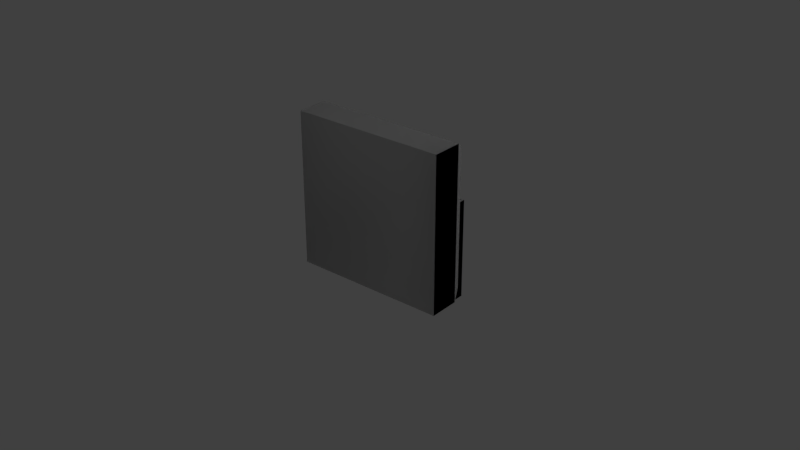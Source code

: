# Source: Rod_Diagonal_3D.blend  (saved by Blender 2.79.0; exported with 4.5.12 LTS)
import bpy
from mathutils import Matrix  # noqa: F401  (used for matrix-valued properties, if any)

bpy.ops.wm.read_factory_settings(use_empty=True)
scene = bpy.context.scene
scene.name = 'Scene'

# ---- collections
col_collection_1 = bpy.data.collections.new('Collection 1'); scene.collection.children.link(col_collection_1)

# ---- materials (node trees are filled in below, after node groups)
mat_rod_diagonal_3d_001 = bpy.data.materials.new('Rod_Diagonal_3D.001')
mat_rod_diagonal_3d_001.alpha_threshold = 0.0
mat_rod_diagonal_3d_001.use_transparent_shadow = False
mat_rod_diagonal_3d_001.roughness = 0.5
mat_rod_diagonal_3d = bpy.data.materials.new('Rod_Diagonal_3D')
mat_rod_diagonal_3d.alpha_threshold = 0.0
mat_rod_diagonal_3d.use_transparent_shadow = False
mat_rod_diagonal_3d.roughness = 0.5

# ---- material node trees

# ---- world
world_world = bpy.data.worlds.new('World'); scene.world = world_world
world_world.color = (0.05088, 0.05088, 0.05088)
world_world.use_sun_shadow = False
world_world.sun_shadow_jitter_overblur = 0.0
world_world.cycles.sampling_method = 'MANUAL'

# ---- lights
light_lamp = bpy.data.lights.new('Lamp', 'POINT')
light_lamp.transmission_factor = 0.0
light_lamp.cutoff_distance = 30.0
light_lamp.energy = 100.0
light_lamp.shadow_buffer_clip_start = 1.001
light_lamp.shadow_soft_size = 0.1
light_lamp.shadow_maximum_resolution = 0.006
light_lamp.use_absolute_resolution = True

# ---- meshes
me_rod_diagonal_3d_001 = bpy.data.meshes.new('Rod_Diagonal_3D.001')
me_rod_diagonal_3d_001.from_pydata([(2.5, 1.5, 2.303), (2.5, 2.5, 2.303), (2.5, 2.5, 2.5), (2.5, 1.5, 2.5), (1.5, 1.5, 2.168), (2.5, 1.5, 2.303), (2.5, 1.5, 2.5), (1.5, 1.5, 2.5), (1.5, 1.5, 2.5), (1.5, 2.5, 2.5), (1.5, 2.5, 2.303), (1.5, 1.5, 2.168), (1.5, 2.5, 2.5), (2.5, 2.5, 2.5), (2.5, 2.5, 2.303), (1.5, 2.5, 2.303), (1.5, 1.5, 2.159), (1.5, 2.413, 2.159), (2.413, 2.413, 2.159), (2.413, 1.5, 2.159), (2.5, 1.5, 2.5), (2.5, 2.5, 2.5), (1.5, 2.5, 2.5), (1.5, 1.5, 2.5), (1.5, 2.5, 2.303), (2.5, 2.5, 2.303), (2.413, 2.413, 2.159), (1.5, 2.5, 2.303), (2.413, 2.413, 2.159), (1.5, 2.413, 2.159), (1.5, 2.5, 2.303), (1.5, 2.413, 2.159), (1.5, 1.5, 2.159), (1.5, 1.5, 2.168), (1.5, 1.5, 2.159), (2.413, 1.5, 2.159), (2.5, 1.5, 2.303), (1.5, 1.5, 2.159), (2.5, 1.5, 2.303), (1.5, 1.5, 2.168), (2.413, 1.5, 2.159), (2.413, 2.413, 2.159), (2.5, 2.5, 2.303), (2.5, 1.5, 2.303), (0.5, -0.5, -0.3034), (-0.5, -0.5, -0.3034), (-0.5, -0.5, -0.5), (0.5, -0.5, -0.5), (0.5, 0.5, -0.159), (0.5, -0.5, -0.3034), (0.5, -0.5, -0.5), (0.5, 0.5, -0.5), (0.5, -0.4069, -0.159), (0.5, 0.5, -0.5), (-0.5, 0.5, -0.5), (-0.5, 0.5, -0.3034), (0.5, 0.5, -0.159), (-0.5, 0.5, -0.159), (-0.5, 0.5, -0.5), (-0.5, -0.5, -0.5), (-0.5, -0.5, -0.3034), (-0.5, 0.5, -0.3034), (0.5, 0.5, -0.159), (-0.5, 0.5, -0.159), (-0.5, -0.4069, -0.159), (0.5, -0.4069, -0.159), (0.5, -0.5, -0.5), (-0.5, -0.5, -0.5), (-0.5, 0.5, -0.5), (0.5, 0.5, -0.5), (-0.5, 0.5, -0.3034), (-0.5, -0.5, -0.3034), (-0.5, -0.4069, -0.159), (-0.5, 0.5, -0.3034), (-0.5, -0.4069, -0.159), (-0.5, 0.5, -0.159), (0.5, -0.4069, -0.159), (-0.5, -0.4069, -0.159), (-0.5, -0.5, -0.3034), (0.5, -0.5, -0.3034), (1.9, 2.016, 2.218), (0.192, 0.3082, -0.3452), (-0.0886, 0.02763, -0.3457), (1.62, 1.736, 2.218), (1.944, 2.018, 2.218), (0.236, 0.3098, -0.3452), (-0.09024, -0.01644, -0.3458), (1.618, 1.692, 2.218), (-0.01653, -0.09034, -0.346), (1.692, 1.618, 2.218), (2.018, 1.944, 2.218), (0.3097, 0.2359, -0.3453), (0.236, 0.3098, -0.3452), (1.944, 2.018, 2.218), (0.3081, 0.1918, -0.3454), (2.016, 1.9, 2.218), (1.736, 1.62, 2.218), (0.02747, -0.08876, -0.346), (1.692, 1.618, 2.218), (-0.01653, -0.09034, -0.346), (0.3097, 0.2359, -0.3453), (2.018, 1.944, 2.218), (0.4497, 0.2117, 0.4117), (0.6772, 0.4391, 0.09002), (0.6601, 0.4715, 0.1288), (0.4425, 0.2539, 0.4365), (0.2539, 0.4425, 0.4365), (0.2189, 0.4075, 0.4365), (0.4075, 0.2189, 0.4365), (0.471, 0.6596, 0.1294), (0.2117, 0.4497, 0.4117), (0.01861, -0.17, -0.1135), (-0.17, 0.0186, -0.1135), (0.6171, 0.6171, 0.006634), (0.4386, 0.6767, 0.09071), (0.471, 0.6596, 0.1294), (0.6123, 0.6123, 0.06298), (0.6123, 0.6123, 0.06298), (0.6601, 0.4715, 0.1288), (0.6772, 0.4391, 0.09002), (0.6171, 0.6171, 0.006634), (0.2539, 0.4425, 0.4365), (0.471, 0.6596, 0.1294), (0.4386, 0.6767, 0.09071), (0.2117, 0.4497, 0.4117), (-0.1841, 0.05393, -0.1581), (0.2559, 0.4939, -0.1678), (-0.1841, 0.05393, -0.1979), (0.6123, 0.6123, 0.06298), (0.471, 0.6596, 0.1294), (0.6601, 0.4715, 0.1288), (0.2559, 0.4939, -0.1678), (0.4386, 0.6767, 0.09071), (0.6171, 0.6171, 0.006634), (0.4938, 0.4938, -0.1678), (0.4938, 0.4938, -0.1678), (0.6171, 0.6171, 0.006634), (0.6772, 0.4391, 0.09002), (0.4949, 0.2568, -0.1678), (0.4949, 0.2568, -0.1678), (0.6772, 0.4391, 0.09002), (0.4497, 0.2117, 0.4117), (0.05393, -0.1841, -0.1581), (0.05393, -0.1841, -0.1979), (-0.17, 0.0186, -0.1135), (-0.1841, 0.05393, -0.1581), (-0.1833, 0.005331, -0.1581), (0.01861, -0.17, -0.1135), (0.005333, -0.1833, -0.1581), (0.2117, 0.4497, 0.4117), (0.2189, 0.4075, 0.4365), (0.005333, -0.1833, -0.1979), (-0.1833, 0.005331, -0.1979), (-0.1841, 0.05393, -0.1979), (0.005333, -0.1833, -0.1581), (0.05393, -0.1841, -0.1581), (0.01861, -0.17, -0.1135), (0.4075, 0.2189, 0.4365), (0.4497, 0.2117, 0.4117), (0.05393, -0.1841, -0.1979), (0.005333, -0.1833, -0.1979), (1.788, 1.55, 1.588), (1.561, 1.323, 1.91), (1.529, 1.34, 1.871), (1.746, 1.558, 1.564), (1.558, 1.746, 1.564), (1.593, 1.781, 1.564), (1.781, 1.593, 1.564), (1.34, 1.529, 1.871), (1.388, 1.388, 1.937), (1.55, 1.788, 1.588), (2.17, 1.981, 2.114), (1.981, 2.17, 2.114), (1.383, 1.383, 1.993), (1.323, 1.561, 1.909), (1.34, 1.529, 1.871), (1.388, 1.388, 1.937), (1.388, 1.388, 1.937), (1.529, 1.34, 1.871), (1.561, 1.323, 1.91), (1.383, 1.383, 1.993), (1.558, 1.746, 1.564), (1.34, 1.529, 1.871), (1.323, 1.561, 1.909), (1.55, 1.788, 1.588), (1.946, 2.184, 2.158), (1.506, 1.744, 2.168), (1.946, 2.184, 2.198), (1.946, 2.184, 2.158), (1.506, 1.744, 2.168), (1.323, 1.561, 1.909), (1.383, 1.383, 1.993), (1.506, 1.506, 2.168), (1.506, 1.506, 2.168), (1.383, 1.383, 1.993), (1.561, 1.323, 1.91), (1.743, 1.505, 2.168), (1.743, 1.505, 2.168), (1.561, 1.323, 1.91), (1.788, 1.55, 1.588), (2.184, 1.946, 2.158), (2.184, 1.946, 2.158), (2.184, 1.946, 2.198), (1.981, 2.17, 2.114), (1.946, 2.184, 2.158), (1.995, 2.183, 2.158), (1.55, 1.788, 1.588), (1.593, 1.781, 1.564), (1.995, 2.183, 2.198), (1.946, 2.184, 2.198), (1.995, 2.183, 2.158), (2.17, 1.981, 2.114), (2.183, 1.995, 2.158), (2.183, 1.995, 2.198), (1.995, 2.183, 2.198), (2.183, 1.995, 2.158), (2.184, 1.946, 2.158), (2.17, 1.981, 2.114), (1.781, 1.593, 1.564), (1.788, 1.55, 1.588), (2.184, 1.946, 2.198), (2.183, 1.995, 2.198)], [], [(0, 1, 2), (0, 2, 3), (4, 5, 6), (4, 6, 7), (8, 9, 10), (8, 10, 11), (12, 13, 14), (12, 14, 15), (16, 17, 18), (16, 18, 19), (20, 21, 22), (20, 22, 23), (24, 25, 26), (27, 28, 29), (30, 31, 32), (30, 32, 33), (34, 35, 36), (37, 38, 39), (40, 41, 42), (40, 42, 43), (44, 45, 46), (44, 46, 47), (48, 49, 50), (48, 50, 51), (48, 52, 49), (53, 54, 55), (53, 55, 56), (55, 57, 56), (58, 59, 60), (58, 60, 61), (62, 63, 64), (62, 64, 65), (66, 67, 68), (66, 68, 69), (70, 71, 72), (73, 74, 75), (76, 77, 78), (76, 78, 79), (80, 81, 82), (80, 82, 83), (81, 80, 84), (81, 84, 85), (86, 83, 82), (86, 87, 83), (88, 87, 86), (88, 89, 87), (90, 91, 85), (90, 92, 93), (94, 95, 96), (94, 96, 97), (97, 96, 98), (97, 98, 99), (100, 95, 94), (100, 101, 95), (102, 103, 104), (102, 104, 105), (104, 106, 105), (105, 106, 107), (105, 107, 108), (105, 108, 102), (104, 109, 106), (110, 107, 106), (111, 108, 107), (111, 107, 112), (113, 114, 115), (113, 115, 116), (117, 118, 119), (117, 119, 120), (121, 122, 123), (121, 123, 124), (123, 125, 124), (123, 126, 125), (126, 127, 125), (128, 129, 130), (131, 132, 133), (131, 133, 134), (135, 136, 137), (135, 137, 138), (139, 140, 141), (139, 141, 142), (142, 143, 139), (144, 145, 146), (146, 147, 144), (146, 148, 147), (144, 149, 145), (144, 150, 149), (146, 151, 148), (146, 152, 151), (145, 152, 146), (145, 153, 152), (154, 155, 156), (155, 157, 156), (155, 158, 157), (154, 159, 155), (154, 160, 159), (161, 162, 163), (161, 163, 164), (163, 165, 164), (164, 165, 166), (164, 166, 167), (164, 167, 161), (163, 168, 165), (169, 168, 163), (170, 166, 165), (171, 167, 166), (171, 166, 172), (173, 174, 175), (173, 175, 176), (177, 178, 179), (177, 179, 180), (181, 182, 183), (181, 183, 184), (183, 185, 184), (183, 186, 185), (186, 187, 188), (189, 190, 191), (189, 191, 192), (193, 194, 195), (193, 195, 196), (197, 198, 199), (197, 199, 200), (201, 202, 197), (203, 204, 205), (203, 206, 204), (203, 207, 206), (204, 208, 205), (204, 209, 208), (210, 211, 203), (210, 212, 211), (210, 213, 212), (210, 214, 213), (215, 216, 217), (216, 218, 217), (216, 219, 218), (215, 220, 216), (215, 221, 220)])
me_rod_diagonal_3d_001.polygons.foreach_set('use_smooth', [True] * 136)
_k = set([(0, 1), (0, 3), (1, 2), (2, 3), (4, 5), (4, 7), (5, 6), (6, 7), (8, 9), (8, 11), (9, 10), (10, 11), (12, 13), (12, 15), (13, 14), (14, 15), (16, 17), (16, 19), (17, 18), (18, 19), (20, 21), (20, 23), (21, 22), (22, 23), (24, 25), (24, 26), (25, 26), (27, 28), (27, 29), (28, 29), (30, 31), (30, 33), (31, 32), (32, 33), (34, 35), (34, 36), (35, 36), (37, 38), (37, 39), (38, 39), (40, 41), (40, 43), (41, 42), (42, 43), (44, 45), (44, 47), (45, 46), (46, 47), (48, 51), (48, 52), (49, 50), (49, 52), (50, 51), (53, 54), (53, 56), (54, 55), (55, 57), (56, 57), (58, 59), (58, 61), (59, 60), (60, 61), (62, 63), (62, 65), (63, 64), (64, 65), (66, 67), (66, 69), (67, 68), (68, 69), (70, 71), (70, 72), (71, 72), (73, 74), (73, 75), (74, 75), (76, 77), (76, 79), (77, 78), (78, 79), (80, 83), (80, 84), (81, 82), (81, 85), (82, 86), (83, 87), (84, 85), (85, 90), (85, 91), (86, 88), (87, 89), (88, 89), (90, 91), (90, 92), (90, 93), (92, 93), (94, 97), (94, 100), (95, 96), (95, 101), (96, 98), (97, 99), (98, 99), (100, 101), (102, 103), (102, 108), (103, 104), (104, 109), (106, 109), (106, 110), (107, 110), (107, 112), (108, 111), (111, 112), (113, 114), (113, 116), (114, 115), (115, 116), (117, 118), (117, 120), (118, 119), (119, 120), (121, 122), (121, 124), (122, 123), (123, 126), (124, 125), (125, 127), (126, 127), (128, 129), (128, 130), (129, 130), (131, 132), (131, 134), (132, 133), (133, 134), (135, 136), (135, 138), (136, 137), (137, 138), (139, 140), (139, 143), (140, 141), (141, 142), (142, 143), (144, 147), (144, 150), (145, 149), (145, 153), (147, 148), (148, 151), (149, 150), (151, 152), (152, 153), (154, 156), (154, 160), (155, 158), (155, 159), (156, 157), (157, 158), (159, 160), (161, 162), (161, 167), (162, 163), (163, 169), (165, 168), (165, 170), (166, 170), (166, 172), (167, 171), (168, 169), (171, 172), (173, 174), (173, 176), (174, 175), (175, 176), (177, 178), (177, 180), (178, 179), (179, 180), (181, 182), (181, 184), (182, 183), (183, 186), (184, 185), (185, 186), (186, 187), (186, 188), (187, 188), (189, 190), (189, 192), (190, 191), (191, 192), (193, 194), (193, 196), (194, 195), (195, 196), (197, 198), (197, 200), (197, 201), (197, 202), (198, 199), (199, 200), (201, 202), (203, 205), (203, 207), (203, 210), (203, 211), (204, 206), (204, 209), (205, 208), (206, 207), (208, 209), (210, 214), (211, 212), (212, 213), (213, 214), (215, 217), (215, 221), (216, 219), (216, 220), (217, 218), (218, 219), (220, 221)])
me_rod_diagonal_3d_001.attributes.new('sharp_edge', 'BOOLEAN', 'EDGE').data.foreach_set('value', [ (min(e.vertices), max(e.vertices)) in _k for e in me_rod_diagonal_3d_001.edges])
_uv = me_rod_diagonal_3d_001.uv_layers.new(name='UVMap')
_uv.uv.foreach_set('vector', [0.1015, 0.007466, 0.1015, 0.4799, 0.007914, 0.4799, 0.1015, 0.007466, 0.007914, 0.4799, 0.007914, 0.007466, 0.1015, 0.007466, 0.1015, 0.4799, 0.007914, 0.4799, 0.1015, 0.007466, 0.007914, 0.4799, 0.007914, 0.007466, 0.007914, 0.4799, 0.007914, 0.007466, 0.1015, 0.007466, 0.007914, 0.4799, 0.1015, 0.007466, 0.1015, 0.4799, 0.007914, 0.4799, 0.007914, 0.007466, 0.1015, 0.007466, 0.007914, 0.4799, 0.1015, 0.007466, 0.1015, 0.4799, 0.3224, 0.2086, 0.3224, 0.2836, 0.2739, 0.2836, 0.3224, 0.2086, 0.2739, 0.2836, 0.2739, 0.2086, 0.4805, 0.007592, 0.4805, 0.4801, 0.008062, 0.4801, 0.4805, 0.007592, 0.008062, 0.4801, 0.008062, 0.007592, 0.3586, 0.2, 0.3586, 0.2921, 0.3453, 0.2703, 0.3586, 0.2, 0.3453, 0.2703, 0.3453, 0.2217, 0.3442, 0.2922, 0.3224, 0.2836, 0.3224, 0.2086, 0.3442, 0.2922, 0.3224, 0.2086, 0.3442, 0.2, 0.2546, 0.2174, 0.2546, 0.266, 0.2412, 0.2878, 0.2546, 0.2174, 0.2412, 0.2878, 0.2412, 0.1957, 0.2739, 0.2086, 0.2739, 0.2836, 0.252, 0.2922, 0.2739, 0.2086, 0.252, 0.2922, 0.252, 0.2, 0.1015, 0.007466, 0.1015, 0.4799, 0.007914, 0.4799, 0.1015, 0.007466, 0.007914, 0.4799, 0.007914, 0.007466, 0.1015, 0.007466, 0.1015, 0.4799, 0.007914, 0.4799, 0.1015, 0.007466, 0.007914, 0.4799, 0.007914, 0.007466, 0.1015, 0.007466, 0.2474, 0.2375, 0.1015, 0.4799, 0.007914, 0.4799, 0.007914, 0.007466, 0.1015, 0.007466, 0.007914, 0.4799, 0.1015, 0.007466, 0.1015, 0.4799, 0.1015, 0.007466, 0.2474, 0.2375, 0.1015, 0.4799, 0.007914, 0.4799, 0.007914, 0.007466, 0.1015, 0.007466, 0.007914, 0.4799, 0.1015, 0.007466, 0.1015, 0.4799, 0.3333, 0.2043, 0.3224, 0.2836, 0.2739, 0.2836, 0.3333, 0.2043, 0.2739, 0.2836, 0.2739, 0.2086, 0.4805, 0.007592, 0.4805, 0.4801, 0.008062, 0.4801, 0.4805, 0.007592, 0.008062, 0.4801, 0.008062, 0.007592, 0.3586, 0.2, 0.3586, 0.2921, 0.3453, 0.2703, 0.3586, 0.2, 0.3453, 0.2703, 0.3453, 0.2217, 0.2739, 0.2086, 0.2739, 0.2836, 0.252, 0.2922, 0.2739, 0.2086, 0.252, 0.2922, 0.252, 0.2, 0.09281, 0.6011, 0.09281, 0.5902, 0.1024, 0.5969, 0.09281, 0.6011, 0.1024, 0.5969, 0.1024, 0.6077, 0.09281, 0.5902, 0.09281, 0.6011, 0.09178, 0.6005, 0.09281, 0.5902, 0.09178, 0.6005, 0.09178, 0.5897, 0.1034, 0.5974, 0.1024, 0.6077, 0.1024, 0.5969, 0.1034, 0.5974, 0.1034, 0.6083, 0.1024, 0.6077, 0.107, 0.5975, 0.1034, 0.6083, 0.1034, 0.5974, 0.107, 0.5975, 0.107, 0.6084, 0.1034, 0.6083, 0.08821, 0.6006, 0.08821, 0.5897, 0.09178, 0.5897, 0.08821, 0.6006, 0.09178, 0.5897, 0.09178, 0.6005, 0.09287, 0.5903, 0.09287, 0.6012, 0.1025, 0.6079, 0.09287, 0.5903, 0.1025, 0.6079, 0.1025, 0.5969, 0.1025, 0.5969, 0.1025, 0.6079, 0.1035, 0.6084, 0.1025, 0.5969, 0.1035, 0.6084, 0.1035, 0.5975, 0.09184, 0.5897, 0.09287, 0.6012, 0.09287, 0.5903, 0.09184, 0.5897, 0.09184, 0.6006, 0.09287, 0.6012, 0.1037, 0.9085, 0.09414, 0.918, 0.09277, 0.9173, 0.1037, 0.9085, 0.09277, 0.9173, 0.102, 0.9081, 0.09277, 0.9173, 0.094, 0.9002, 0.102, 0.9081, 0.102, 0.9081, 0.094, 0.9002, 0.09547, 0.8987, 0.102, 0.9081, 0.09547, 0.8987, 0.1034, 0.9067, 0.102, 0.9081, 0.1034, 0.9067, 0.1037, 0.9085, 0.09277, 0.9173, 0.08484, 0.9093, 0.094, 0.9002, 0.09369, 0.8984, 0.09547, 0.8987, 0.094, 0.9002, 0.1198, 0.8903, 0.1034, 0.9067, 0.09547, 0.8987, 0.1198, 0.8903, 0.09547, 0.8987, 0.1119, 0.8823, 0.1408, 0.8839, 0.1443, 0.8764, 0.146, 0.8778, 0.1408, 0.8839, 0.146, 0.8778, 0.1432, 0.8837, 0.1314, 0.8844, 0.1342, 0.8904, 0.1325, 0.8918, 0.1314, 0.8844, 0.1325, 0.8918, 0.129, 0.8842, 0.1589, 0.8686, 0.146, 0.8778, 0.1443, 0.8764, 0.1589, 0.8686, 0.1443, 0.8764, 0.1579, 0.8668, 0.1443, 0.8764, 0.1338, 0.8501, 0.1579, 0.8668, 0.1443, 0.8764, 0.1334, 0.8687, 0.1338, 0.8501, 0.1334, 0.8687, 0.1322, 0.8501, 0.1338, 0.8501, 0.08683, 0.9153, 0.08484, 0.9093, 0.09277, 0.9173, 0.1334, 0.8687, 0.1443, 0.8764, 0.1408, 0.8839, 0.1334, 0.8687, 0.1408, 0.8839, 0.1334, 0.8787, 0.1216, 0.8894, 0.129, 0.8842, 0.1325, 0.8918, 0.1216, 0.8894, 0.1325, 0.8918, 0.1216, 0.8994, 0.1216, 0.8994, 0.1325, 0.8918, 0.1461, 0.9013, 0.1216, 0.8994, 0.1461, 0.9013, 0.122, 0.918, 0.122, 0.918, 0.1204, 0.918, 0.1216, 0.8994, 0.104, 0.8588, 0.1025, 0.8569, 0.1045, 0.8569, 0.1045, 0.8569, 0.1119, 0.8588, 0.104, 0.8588, 0.1045, 0.8569, 0.1125, 0.8569, 0.1119, 0.8588, 0.104, 0.8588, 0.08579, 0.881, 0.1025, 0.8569, 0.104, 0.8588, 0.08758, 0.882, 0.08579, 0.881, 0.1045, 0.8569, 0.1125, 0.8552, 0.1125, 0.8569, 0.1045, 0.8569, 0.1045, 0.8552, 0.1125, 0.8552, 0.1025, 0.8569, 0.1045, 0.8552, 0.1045, 0.8569, 0.1025, 0.8569, 0.1025, 0.8552, 0.1045, 0.8552, 0.1317, 0.8803, 0.1297, 0.8803, 0.1312, 0.8784, 0.1297, 0.8803, 0.1147, 0.8552, 0.1312, 0.8784, 0.1297, 0.8803, 0.113, 0.8563, 0.1147, 0.8552, 0.1317, 0.8803, 0.1297, 0.882, 0.1297, 0.8803, 0.1317, 0.8803, 0.1317, 0.882, 0.1297, 0.882, 0.1037, 0.9085, 0.09414, 0.918, 0.09277, 0.9173, 0.1037, 0.9085, 0.09277, 0.9173, 0.102, 0.9081, 0.09277, 0.9173, 0.094, 0.9002, 0.102, 0.9081, 0.102, 0.9081, 0.094, 0.9002, 0.09547, 0.8987, 0.102, 0.9081, 0.09547, 0.8987, 0.1034, 0.9067, 0.102, 0.9081, 0.1034, 0.9067, 0.1037, 0.9085, 0.09277, 0.9173, 0.08484, 0.9093, 0.094, 0.9002, 0.08683, 0.9153, 0.08484, 0.9093, 0.09277, 0.9173, 0.09369, 0.8984, 0.09547, 0.8987, 0.094, 0.9002, 0.1198, 0.8903, 0.1034, 0.9067, 0.09547, 0.8987, 0.1198, 0.8903, 0.09547, 0.8987, 0.1119, 0.8823, 0.1408, 0.8839, 0.1443, 0.8764, 0.146, 0.8778, 0.1408, 0.8839, 0.146, 0.8778, 0.1432, 0.8837, 0.1314, 0.8844, 0.1342, 0.8904, 0.1325, 0.8918, 0.1314, 0.8844, 0.1325, 0.8918, 0.129, 0.8842, 0.1589, 0.8686, 0.146, 0.8778, 0.1443, 0.8764, 0.1589, 0.8686, 0.1443, 0.8764, 0.1579, 0.8668, 0.1443, 0.8764, 0.1338, 0.8501, 0.1579, 0.8668, 0.1443, 0.8764, 0.1334, 0.8687, 0.1338, 0.8501, 0.1334, 0.8687, 0.1322, 0.8501, 0.1338, 0.8501, 0.1334, 0.8687, 0.1443, 0.8764, 0.1408, 0.8839, 0.1334, 0.8687, 0.1408, 0.8839, 0.1334, 0.8787, 0.1216, 0.8894, 0.129, 0.8842, 0.1325, 0.8918, 0.1216, 0.8894, 0.1325, 0.8918, 0.1216, 0.8994, 0.1216, 0.8994, 0.1325, 0.8918, 0.1461, 0.9013, 0.1216, 0.8994, 0.1461, 0.9013, 0.122, 0.918, 0.122, 0.918, 0.1204, 0.918, 0.1216, 0.8994, 0.104, 0.8588, 0.1025, 0.8569, 0.1045, 0.8569, 0.104, 0.8588, 0.08579, 0.881, 0.1025, 0.8569, 0.104, 0.8588, 0.08758, 0.882, 0.08579, 0.881, 0.1025, 0.8569, 0.1045, 0.8552, 0.1045, 0.8569, 0.1025, 0.8569, 0.1025, 0.8552, 0.1045, 0.8552, 0.1045, 0.8569, 0.1119, 0.8588, 0.104, 0.8588, 0.1045, 0.8569, 0.1125, 0.8569, 0.1119, 0.8588, 0.1045, 0.8569, 0.1125, 0.8552, 0.1125, 0.8569, 0.1045, 0.8569, 0.1045, 0.8552, 0.1125, 0.8552, 0.1317, 0.8803, 0.1297, 0.8803, 0.1312, 0.8784, 0.1297, 0.8803, 0.1147, 0.8552, 0.1312, 0.8784, 0.1297, 0.8803, 0.113, 0.8563, 0.1147, 0.8552, 0.1317, 0.8803, 0.1297, 0.882, 0.1297, 0.8803, 0.1317, 0.8803, 0.1317, 0.882, 0.1297, 0.882])
me_rod_diagonal_3d_001.materials.append(mat_rod_diagonal_3d_001)
me_rod_diagonal_3d_001.use_remesh_preserve_volume = False
me_rod_diagonal_3d_001.use_remesh_preserve_attributes = False
me_rod_diagonal_3d_001.use_mirror_vertex_groups = False
me_rod_diagonal_3d_001.update()
me_rod_diagonal_3d_001.normals_split_custom_set([tuple(v) for v in zip(*[iter([1.0, 0.0, 0.0, 1.0, 0.0, 0.0, 1.0, 0.0, 0.0, 1.0, 0.0, 0.0, 1.0, 0.0, 0.0, 1.0, 0.0, 0.0, 0.0, -1.0, 0.0, 0.0, -1.0, 0.0, 0.0, -1.0, 0.0, 0.0, -1.0, 0.0, 0.0, -1.0, 0.0, 0.0, -1.0, 0.0, -1.0, 0.0, 0.0, -1.0, 0.0, 0.0, -1.0, 0.0, 0.0, -1.0, 0.0, 0.0, -1.0, 0.0, 0.0, -1.0, 0.0, 0.0, 0.0, 1.0, 0.0, 0.0, 1.0, 0.0, 0.0, 1.0, 0.0, 0.0, 1.0, 0.0, 0.0, 1.0, 0.0, 0.0, 1.0, 0.0, 2.58e-08, 0.0, -1.0, 5.16e-08, 0.0, -1.0, 2.58e-08, 0.0, -1.0, 2.58e-08, 0.0, -1.0, 2.58e-08, 0.0, -1.0, 0.0, 0.0, -1.0, 0.0, 0.0, 1.0, 0.0, 0.0, 1.0, 0.0, 0.0, 1.0, 0.0, 0.0, 1.0, 0.0, 0.0, 1.0, 0.0, 0.0, 1.0, 0.0, 0.8569, -0.5155, 0.0, 0.8569, -0.5155, 0.0, 0.8569, -0.5155, 2.238e-06, 0.8569, -0.5155, 2.238e-06, 0.8569, -0.5155, 2.238e-06, 0.8569, -0.5155, -1.0, 0.0, 0.0, -1.0, 0.0, 0.0, -1.0, 0.0, 0.0, -1.0, 0.0, 0.0, -1.0, 0.0, 0.0, -1.0, 0.0, 0.0, 0.0, -1.0, 0.0, 0.0, -1.0, 0.0, 0.0, -1.0, 0.0, 0.0, -1.0, 0.0, 0.0, -1.0, 0.0, 0.0, -1.0, 0.0, 0.8569, -2.47e-07, -0.5155, 0.8569, -2.324e-06, -0.5155, 0.8569, -1.97e-06, -0.5155, 0.8569, -2.47e-07, -0.5155, 0.8569, -1.97e-06, -0.5155, 0.8569, 0.0, -0.5155, 0.0, -1.0, 0.0, 0.0, -1.0, 0.0, 0.0, -1.0, 0.0, 0.0, -1.0, 0.0, 0.0, -1.0, 0.0, 0.0, -1.0, 0.0, 1.0, 0.0, 0.0, 1.0, 0.0, 0.0, 1.0, 0.0, 0.0, 1.0, 0.0, 0.0, 1.0, 0.0, 0.0, 1.0, 0.0, 0.0, 1.0, 0.0, 0.0, 1.0, 0.0, 0.0, 1.0, 0.0, 0.0, 0.0, 1.0, 0.0, 0.0, 1.0, 0.0, 0.0, 1.0, 0.0, 0.0, 1.0, 0.0, 0.0, 1.0, 0.0, 0.0, 1.0, 0.0, 0.0, 1.0, 0.0, 0.0, 1.0, 0.0, 0.0, 1.0, 0.0, -1.0, 0.0, 0.0, -1.0, 0.0, 0.0, -1.0, 0.0, 0.0, -1.0, 0.0, 0.0, -1.0, 0.0, 0.0, -1.0, 0.0, 0.0, 0.0, 0.0, 1.0, 0.0, 0.0, 1.0, 0.0, 0.0, 1.0, 0.0, 0.0, 1.0, 0.0, 0.0, 1.0, 0.0, 0.0, 1.0, 0.0, 0.0, -1.0, 0.0, 0.0, -1.0, 0.0, 0.0, -1.0, 0.0, 0.0, -1.0, 0.0, 0.0, -1.0, 0.0, 0.0, -1.0, -1.0, 0.0, -4.127e-07, -1.0, 0.0, -4.127e-07, -1.0, 0.0, -4.127e-07, -1.0, 0.0, -4.127e-07, -1.0, 0.0, -4.127e-07, -1.0, 0.0, -4.127e-07, 0.0, -0.8404, 0.5419, 0.0, -0.8404, 0.5419, 0.0, -0.8404, 0.5419, 0.0, -0.8404, 0.5419, 0.0, -0.8404, 0.5419, 0.0, -0.8404, 0.5419, -0.5793, 0.8016, -0.1481, -0.6833, 0.7295, -0.03085, -0.8018, 0.5789, 0.1485, -0.5793, 0.8016, -0.1481, -0.8018, 0.5789, 0.1485, -0.7296, 0.6832, 0.03089, -0.6833, 0.7295, -0.03085, -0.5793, 0.8016, -0.1481, 0.4226, 0.5986, -0.6805, -0.6833, 0.7295, -0.03085, 0.4226, 0.5986, -0.6805, 0.3534, 0.6526, -0.6703, -0.5985, -0.423, 0.6803, -0.7296, 0.6832, 0.03089, -0.8018, 0.5789, 0.1485, -0.5985, -0.423, 0.6803, -0.6527, -0.3533, 0.6702, -0.7296, 0.6832, 0.03089, -0.4226, -0.5987, 0.6804, -0.6527, -0.3533, 0.6702, -0.5985, -0.423, 0.6803, -0.4226, -0.5987, 0.6804, -0.3532, -0.6527, 0.6702, -0.6527, -0.3533, 0.6702, 0.5986, 0.4226, -0.6804, 0.6529, 0.353, -0.6702, 0.3534, 0.6526, -0.6703, 0.5987, 0.4226, -0.6804, 0.3534, 0.6526, -0.6703, 0.4226, 0.5986, -0.6805, 0.7295, -0.6833, -0.0308, 0.8016, -0.5793, -0.1481, 0.6832, -0.7296, 0.03087, 0.7295, -0.6833, -0.0308, 0.6832, -0.7296, 0.03087, 0.579, -0.8017, 0.1484, 0.579, -0.8017, 0.1484, 0.6832, -0.7296, 0.03087, -0.3533, -0.6527, 0.6702, 0.579, -0.8017, 0.1484, -0.3533, -0.6527, 0.6702, -0.4225, -0.5987, 0.6804, 0.6529, 0.3529, -0.6702, 0.8016, -0.5793, -0.1481, 0.7295, -0.6833, -0.0308, 0.6529, 0.3529, -0.6702, 0.5986, 0.4226, -0.6805, 0.8016, -0.5793, -0.1481, 0.6835, -0.723, 0.1003, 0.7279, -0.685, 0.03029, 0.5947, 0.394, 0.7008, 0.6835, -0.723, 0.1003, 0.5947, 0.394, 0.7008, 0.5408, 0.3822, 0.7493, 0.5947, 0.394, 0.7008, 0.3823, 0.5406, 0.7494, 0.5408, 0.3822, 0.7493, 0.5408, 0.3822, 0.7493, 0.3823, 0.5406, 0.7494, -0.5644, -0.3881, 0.7286, 0.5408, 0.3822, 0.7493, -0.5644, -0.3881, 0.7286, -0.3881, -0.5644, 0.7286, 0.5408, 0.3822, 0.7493, -0.3881, -0.5644, 0.7286, 0.6835, -0.723, 0.1003, 0.5947, 0.394, 0.7008, 0.3953, 0.5947, 0.7, 0.3823, 0.5406, 0.7494, -0.7231, 0.6834, 0.1003, -0.5644, -0.3881, 0.7286, 0.3823, 0.5406, 0.7494, -0.4003, -0.6089, 0.6849, -0.3881, -0.5644, 0.7286, -0.5644, -0.3881, 0.7286, -0.4003, -0.6089, 0.6849, -0.5644, -0.3881, 0.7286, -0.6089, -0.4003, 0.6849, 0.3612, 0.926, 0.1098, 0.3611, 0.9261, 0.1096, 0.3611, 0.9261, 0.1096, 0.3612, 0.926, 0.1098, 0.3611, 0.9261, 0.1096, 0.3612, 0.926, 0.1098, 0.9251, 0.3638, 0.1087, 0.9251, 0.3638, 0.1086, 0.9251, 0.3638, 0.1087, 0.9251, 0.3638, 0.1087, 0.9251, 0.3638, 0.1087, 0.9251, 0.3638, 0.1087, 0.3823, 0.5406, 0.7494, 0.3952, 0.5947, 0.7, -0.6851, 0.7279, 0.03026, 0.3823, 0.5406, 0.7494, -0.6851, 0.7279, 0.03026, -0.7231, 0.6834, 0.1003, -0.6851, 0.7279, 0.03026, -0.7693, 0.633, 0.08612, -0.7231, 0.6834, 0.1003, -0.6851, 0.7279, 0.03026, -0.7071, 0.7071, -2.309e-06, -0.7693, 0.633, 0.08612, -0.7071, 0.7071, -2.309e-06, -0.7767, 0.6299, -4.57e-06, -0.7693, 0.633, 0.08612, 0.5, 0.5, 0.7071, 0.5, 0.5, 0.7071, 0.5, 0.5, 0.7071, 0.0004749, 0.8163, -0.5776, 0.0004767, 0.8163, -0.5776, 0.0004756, 0.8163, -0.5776, 0.0004749, 0.8163, -0.5776, 0.0004756, 0.8163, -0.5776, 0.0004733, 0.8163, -0.5776, 0.8152, 0.003829, -0.5791, 0.8152, 0.00383, -0.5791, 0.8152, 0.00383, -0.5791, 0.8152, 0.003829, -0.5791, 0.8152, 0.00383, -0.5791, 0.8152, 0.003829, -0.5791, 0.7071, -0.7071, -1.817e-06, 0.7279, -0.685, 0.03029, 0.6835, -0.723, 0.1003, 0.7071, -0.7071, -1.817e-06, 0.6835, -0.723, 0.1003, 0.6331, -0.7693, 0.08603, 0.6331, -0.7693, 0.08603, 0.63, -0.7766, -4.958e-06, 0.7071, -0.7071, -1.817e-06, -0.6089, -0.4003, 0.6849, -0.7694, 0.633, 0.08613, -0.7443, -0.6341, 0.2097, -0.7443, -0.6341, 0.2097, -0.4003, -0.6089, 0.6848, -0.6089, -0.4003, 0.6849, -0.7443, -0.6341, 0.2097, -0.6341, -0.7443, 0.2097, -0.4003, -0.6089, 0.6848, -0.6089, -0.4003, 0.6849, -0.7231, 0.6834, 0.1003, -0.7694, 0.633, 0.08613, -0.6089, -0.4003, 0.6849, -0.5644, -0.3881, 0.7286, -0.7231, 0.6834, 0.1003, -0.7443, -0.6341, 0.2097, -0.6241, -0.7813, 5.334e-06, -0.6341, -0.7443, 0.2097, -0.7443, -0.6341, 0.2097, -0.7813, -0.6241, 0.0, -0.6241, -0.7813, 5.334e-06, -0.7694, 0.633, 0.08613, -0.7813, -0.6241, 0.0, -0.7443, -0.6341, 0.2097, -0.7694, 0.633, 0.08613, -0.7767, 0.6299, 3.076e-05, -0.7813, -0.6241, 0.0, -0.6341, -0.7443, 0.2097, 0.6331, -0.7693, 0.08604, -0.4003, -0.6089, 0.6848, 0.6331, -0.7693, 0.08604, -0.3881, -0.5644, 0.7286, -0.4003, -0.6089, 0.6848, 0.6331, -0.7693, 0.08604, 0.6835, -0.723, 0.1003, -0.3881, -0.5644, 0.7286, -0.6341, -0.7443, 0.2097, 0.63, -0.7766, 3.092e-05, 0.6331, -0.7693, 0.08604, -0.6341, -0.7443, 0.2097, -0.6241, -0.7813, 2.913e-05, 0.63, -0.7766, 3.092e-05, 0.723, -0.6835, -0.1003, 0.685, -0.7279, -0.03029, -0.3984, -0.5922, -0.7004, 0.723, -0.6835, -0.1003, -0.3984, -0.5922, -0.7004, -0.3822, -0.5408, -0.7493, -0.3984, -0.5922, -0.7004, -0.5406, -0.3823, -0.7494, -0.3822, -0.5408, -0.7493, -0.3822, -0.5408, -0.7493, -0.5406, -0.3823, -0.7494, 0.3881, 0.5644, -0.7286, -0.3822, -0.5408, -0.7493, 0.3881, 0.5644, -0.7286, 0.5644, 0.3881, -0.7286, -0.3822, -0.5408, -0.7493, 0.5644, 0.3881, -0.7286, 0.723, -0.6835, -0.1003, -0.3984, -0.5922, -0.7004, -0.5917, -0.399, -0.7005, -0.5406, -0.3823, -0.7494, -0.5, -0.5, -0.7071, -0.5917, -0.399, -0.7005, -0.3984, -0.5922, -0.7004, -0.6834, 0.7231, -0.1003, 0.3881, 0.5644, -0.7286, -0.5406, -0.3823, -0.7494, 0.6089, 0.4003, -0.6849, 0.5644, 0.3881, -0.7286, 0.3881, 0.5644, -0.7286, 0.6089, 0.4003, -0.6849, 0.3881, 0.5644, -0.7286, 0.4003, 0.6089, -0.6849, -0.926, -0.3612, -0.1098, -0.9261, -0.3611, -0.1096, -0.926, -0.3612, -0.1097, -0.926, -0.3612, -0.1098, -0.926, -0.3612, -0.1097, -0.926, -0.3611, -0.1097, -0.3638, -0.9251, -0.1087, -0.3638, -0.9251, -0.1086, -0.3638, -0.9251, -0.1086, -0.3638, -0.9251, -0.1087, -0.3638, -0.9251, -0.1086, -0.3638, -0.9251, -0.1087, -0.5407, -0.3823, -0.7494, -0.5917, -0.399, -0.7005, -0.7279, 0.6851, -0.03026, -0.5407, -0.3823, -0.7494, -0.7279, 0.6851, -0.03026, -0.6834, 0.7231, -0.1003, -0.7279, 0.6851, -0.03026, -0.627, 0.7735, -0.09258, -0.6834, 0.7231, -0.1003, -0.7279, 0.6851, -0.03026, -0.7071, 0.7071, 5.108e-06, -0.627, 0.7735, -0.09258, -0.7071, 0.7071, 0.0, -0.7071, 0.7071, 0.0, -0.7071, 0.7071, 0.0, -0.8163, -0.0004744, 0.5776, -0.8163, -0.0004752, 0.5776, -0.8163, -0.0004747, 0.5776, -0.8163, -0.0004744, 0.5776, -0.8163, -0.0004747, 0.5776, -0.8163, -0.0004736, 0.5776, -0.00383, -0.8152, 0.5791, -0.003829, -0.8152, 0.5792, -0.003829, -0.8152, 0.5791, -0.00383, -0.8152, 0.5791, -0.003829, -0.8152, 0.5791, -0.00383, -0.8152, 0.5791, 0.7071, -0.7071, 2.528e-06, 0.685, -0.7279, -0.03029, 0.723, -0.6835, -0.1003, 0.7071, -0.7071, 2.528e-06, 0.723, -0.6835, -0.1003, 0.7735, -0.6271, -0.09248, 0.7071, -0.7071, 0.0, 0.7071, -0.7071, 0.0, 0.7071, -0.7071, 0.0, 0.4003, 0.6089, -0.6849, -0.627, 0.7735, -0.09255, 0.01825, 0.9953, -0.0956, 0.4003, 0.6089, -0.6849, -0.6834, 0.7231, -0.1003, -0.627, 0.7735, -0.09255, 0.4003, 0.6089, -0.6849, 0.3881, 0.5644, -0.7286, -0.6834, 0.7231, -0.1003, -0.627, 0.7735, -0.09255, 0.01833, 0.9998, 0.0, 0.01825, 0.9953, -0.0956, -0.627, 0.7735, -0.09255, 0.01833, 0.9998, 0.0, 0.01833, 0.9998, 0.0, 0.6902, 0.6902, -0.2173, 0.6089, 0.4003, -0.6849, 0.4003, 0.6089, -0.6849, 0.6902, 0.6902, -0.2173, 0.6902, 0.6902, -0.2173, 0.6089, 0.4003, -0.6849, 0.6902, 0.6902, -0.2173, 0.7071, 0.7071, 0.0, 0.6902, 0.6902, -0.2173, 0.6902, 0.6902, -0.2173, 0.7071, 0.7071, 0.0, 0.7071, 0.7071, 0.0, 0.9953, 0.0182, -0.0956, 0.7734, -0.6271, -0.09248, 0.6089, 0.4003, -0.6848, 0.7734, -0.6271, -0.09248, 0.5644, 0.3881, -0.7286, 0.6089, 0.4003, -0.6848, 0.7734, -0.6271, -0.09248, 0.723, -0.6835, -0.1003, 0.5644, 0.3881, -0.7286, 0.9953, 0.0182, -0.0956, 0.9998, 0.01829, 0.0, 0.7734, -0.6271, -0.09248, 0.9953, 0.0182, -0.0956, 0.9998, 0.01829, 0.0, 0.9998, 0.01829, 0.0])] * 3)])
me_rod_diagonal_3d = bpy.data.meshes.new('Rod_Diagonal_3D')
me_rod_diagonal_3d.from_pydata([(2.5, 1.5, 2.303), (2.5, 2.5, 2.303), (2.5, 2.5, 2.5), (2.5, 1.5, 2.5), (1.5, 1.5, 2.168), (2.5, 1.5, 2.303), (2.5, 1.5, 2.5), (1.5, 1.5, 2.5), (1.5, 1.5, 2.5), (1.5, 2.5, 2.5), (1.5, 2.5, 2.303), (1.5, 1.5, 2.168), (1.5, 2.5, 2.5), (2.5, 2.5, 2.5), (2.5, 2.5, 2.303), (1.5, 2.5, 2.303), (1.5, 1.5, 2.159), (1.5, 2.413, 2.159), (2.413, 2.413, 2.159), (2.413, 1.5, 2.159), (2.5, 1.5, 2.5), (2.5, 2.5, 2.5), (1.5, 2.5, 2.5), (1.5, 1.5, 2.5), (1.5, 2.5, 2.303), (2.5, 2.5, 2.303), (2.413, 2.413, 2.159), (1.5, 2.5, 2.303), (2.413, 2.413, 2.159), (1.5, 2.413, 2.159), (1.5, 2.5, 2.303), (1.5, 2.413, 2.159), (1.5, 1.5, 2.159), (1.5, 1.5, 2.168), (1.5, 1.5, 2.159), (2.413, 1.5, 2.159), (2.5, 1.5, 2.303), (1.5, 1.5, 2.159), (2.5, 1.5, 2.303), (1.5, 1.5, 2.168), (2.413, 1.5, 2.159), (2.413, 2.413, 2.159), (2.5, 2.5, 2.303), (2.5, 1.5, 2.303), (0.5, -0.5, -0.3034), (-0.5, -0.5, -0.3034), (-0.5, -0.5, -0.5), (0.5, -0.5, -0.5), (0.5, 0.5, -0.159), (0.5, -0.5, -0.3034), (0.5, -0.5, -0.5), (0.5, 0.5, -0.5), (0.5, -0.4069, -0.159), (0.5, 0.5, -0.5), (-0.5, 0.5, -0.5), (-0.5, 0.5, -0.3034), (0.5, 0.5, -0.159), (-0.5, 0.5, -0.159), (-0.5, 0.5, -0.5), (-0.5, -0.5, -0.5), (-0.5, -0.5, -0.3034), (-0.5, 0.5, -0.3034), (0.5, 0.5, -0.159), (-0.5, 0.5, -0.159), (-0.5, -0.4069, -0.159), (0.5, -0.4069, -0.159), (0.5, -0.5, -0.5), (-0.5, -0.5, -0.5), (-0.5, 0.5, -0.5), (0.5, 0.5, -0.5), (-0.5, 0.5, -0.3034), (-0.5, -0.5, -0.3034), (-0.5, -0.4069, -0.159), (-0.5, 0.5, -0.3034), (-0.5, -0.4069, -0.159), (-0.5, 0.5, -0.159), (0.5, -0.4069, -0.159), (-0.5, -0.4069, -0.159), (-0.5, -0.5, -0.3034), (0.5, -0.5, -0.3034), (1.9, 2.016, 2.218), (0.192, 0.3082, -0.3452), (-0.0886, 0.02763, -0.3457), (1.62, 1.736, 2.218), (1.944, 2.018, 2.218), (0.236, 0.3098, -0.3452), (-0.09024, -0.01644, -0.3458), (1.618, 1.692, 2.218), (-0.01653, -0.09034, -0.346), (1.692, 1.618, 2.218), (2.018, 1.944, 2.218), (0.3097, 0.2359, -0.3453), (0.236, 0.3098, -0.3452), (1.944, 2.018, 2.218), (0.3081, 0.1918, -0.3454), (2.016, 1.9, 2.218), (1.736, 1.62, 2.218), (0.02747, -0.08876, -0.346), (1.692, 1.618, 2.218), (-0.01653, -0.09034, -0.346), (0.3097, 0.2359, -0.3453), (2.018, 1.944, 2.218), (0.4497, 0.2117, 0.4117), (0.6772, 0.4391, 0.09002), (0.6601, 0.4715, 0.1288), (0.4425, 0.2539, 0.4365), (0.2539, 0.4425, 0.4365), (0.2189, 0.4075, 0.4365), (0.4075, 0.2189, 0.4365), (0.471, 0.6596, 0.1294), (0.2117, 0.4497, 0.4117), (0.01861, -0.17, -0.1135), (-0.17, 0.0186, -0.1135), (0.6171, 0.6171, 0.006634), (0.4386, 0.6767, 0.09071), (0.471, 0.6596, 0.1294), (0.6123, 0.6123, 0.06298), (0.6123, 0.6123, 0.06298), (0.6601, 0.4715, 0.1288), (0.6772, 0.4391, 0.09002), (0.6171, 0.6171, 0.006634), (0.2539, 0.4425, 0.4365), (0.471, 0.6596, 0.1294), (0.4386, 0.6767, 0.09071), (0.2117, 0.4497, 0.4117), (-0.1841, 0.05393, -0.1581), (0.2559, 0.4939, -0.1678), (-0.1841, 0.05393, -0.1979), (0.6123, 0.6123, 0.06298), (0.471, 0.6596, 0.1294), (0.6601, 0.4715, 0.1288), (0.2559, 0.4939, -0.1678), (0.4386, 0.6767, 0.09071), (0.6171, 0.6171, 0.006634), (0.4938, 0.4938, -0.1678), (0.4938, 0.4938, -0.1678), (0.6171, 0.6171, 0.006634), (0.6772, 0.4391, 0.09002), (0.4949, 0.2568, -0.1678), (0.4949, 0.2568, -0.1678), (0.6772, 0.4391, 0.09002), (0.4497, 0.2117, 0.4117), (0.05393, -0.1841, -0.1581), (0.05393, -0.1841, -0.1979), (-0.17, 0.0186, -0.1135), (-0.1841, 0.05393, -0.1581), (-0.1833, 0.005331, -0.1581), (0.01861, -0.17, -0.1135), (0.005333, -0.1833, -0.1581), (0.2117, 0.4497, 0.4117), (0.2189, 0.4075, 0.4365), (0.005333, -0.1833, -0.1979), (-0.1833, 0.005331, -0.1979), (-0.1841, 0.05393, -0.1979), (0.005333, -0.1833, -0.1581), (0.05393, -0.1841, -0.1581), (0.01861, -0.17, -0.1135), (0.4075, 0.2189, 0.4365), (0.4497, 0.2117, 0.4117), (0.05393, -0.1841, -0.1979), (0.005333, -0.1833, -0.1979), (1.788, 1.55, 1.588), (1.561, 1.323, 1.91), (1.529, 1.34, 1.871), (1.746, 1.558, 1.564), (1.558, 1.746, 1.564), (1.593, 1.781, 1.564), (1.781, 1.593, 1.564), (1.34, 1.529, 1.871), (1.388, 1.388, 1.937), (1.55, 1.788, 1.588), (2.17, 1.981, 2.114), (1.981, 2.17, 2.114), (1.383, 1.383, 1.993), (1.323, 1.561, 1.909), (1.34, 1.529, 1.871), (1.388, 1.388, 1.937), (1.388, 1.388, 1.937), (1.529, 1.34, 1.871), (1.561, 1.323, 1.91), (1.383, 1.383, 1.993), (1.558, 1.746, 1.564), (1.34, 1.529, 1.871), (1.323, 1.561, 1.909), (1.55, 1.788, 1.588), (1.946, 2.184, 2.158), (1.506, 1.744, 2.168), (1.946, 2.184, 2.198), (1.946, 2.184, 2.158), (1.506, 1.744, 2.168), (1.323, 1.561, 1.909), (1.383, 1.383, 1.993), (1.506, 1.506, 2.168), (1.506, 1.506, 2.168), (1.383, 1.383, 1.993), (1.561, 1.323, 1.91), (1.743, 1.505, 2.168), (1.743, 1.505, 2.168), (1.561, 1.323, 1.91), (1.788, 1.55, 1.588), (2.184, 1.946, 2.158), (2.184, 1.946, 2.158), (2.184, 1.946, 2.198), (1.981, 2.17, 2.114), (1.946, 2.184, 2.158), (1.995, 2.183, 2.158), (1.55, 1.788, 1.588), (1.593, 1.781, 1.564), (1.995, 2.183, 2.198), (1.946, 2.184, 2.198), (1.995, 2.183, 2.158), (2.17, 1.981, 2.114), (2.183, 1.995, 2.158), (2.183, 1.995, 2.198), (1.995, 2.183, 2.198), (2.183, 1.995, 2.158), (2.184, 1.946, 2.158), (2.17, 1.981, 2.114), (1.781, 1.593, 1.564), (1.788, 1.55, 1.588), (2.184, 1.946, 2.198), (2.183, 1.995, 2.198)], [], [(0, 1, 2), (0, 2, 3), (4, 5, 6), (4, 6, 7), (8, 9, 10), (8, 10, 11), (12, 13, 14), (12, 14, 15), (16, 17, 18), (16, 18, 19), (20, 21, 22), (20, 22, 23), (24, 25, 26), (27, 28, 29), (30, 31, 32), (30, 32, 33), (34, 35, 36), (37, 38, 39), (40, 41, 42), (40, 42, 43), (44, 45, 46), (44, 46, 47), (48, 49, 50), (48, 50, 51), (48, 52, 49), (53, 54, 55), (53, 55, 56), (55, 57, 56), (58, 59, 60), (58, 60, 61), (62, 63, 64), (62, 64, 65), (66, 67, 68), (66, 68, 69), (70, 71, 72), (73, 74, 75), (76, 77, 78), (76, 78, 79), (80, 81, 82), (80, 82, 83), (81, 80, 84), (81, 84, 85), (86, 83, 82), (86, 87, 83), (88, 87, 86), (88, 89, 87), (90, 91, 85), (90, 92, 93), (94, 95, 96), (94, 96, 97), (97, 96, 98), (97, 98, 99), (100, 95, 94), (100, 101, 95), (102, 103, 104), (102, 104, 105), (104, 106, 105), (105, 106, 107), (105, 107, 108), (105, 108, 102), (104, 109, 106), (110, 107, 106), (111, 108, 107), (111, 107, 112), (113, 114, 115), (113, 115, 116), (117, 118, 119), (117, 119, 120), (121, 122, 123), (121, 123, 124), (123, 125, 124), (123, 126, 125), (126, 127, 125), (128, 129, 130), (131, 132, 133), (131, 133, 134), (135, 136, 137), (135, 137, 138), (139, 140, 141), (139, 141, 142), (142, 143, 139), (144, 145, 146), (146, 147, 144), (146, 148, 147), (144, 149, 145), (144, 150, 149), (146, 151, 148), (146, 152, 151), (145, 152, 146), (145, 153, 152), (154, 155, 156), (155, 157, 156), (155, 158, 157), (154, 159, 155), (154, 160, 159), (161, 162, 163), (161, 163, 164), (163, 165, 164), (164, 165, 166), (164, 166, 167), (164, 167, 161), (163, 168, 165), (169, 168, 163), (170, 166, 165), (171, 167, 166), (171, 166, 172), (173, 174, 175), (173, 175, 176), (177, 178, 179), (177, 179, 180), (181, 182, 183), (181, 183, 184), (183, 185, 184), (183, 186, 185), (186, 187, 188), (189, 190, 191), (189, 191, 192), (193, 194, 195), (193, 195, 196), (197, 198, 199), (197, 199, 200), (201, 202, 197), (203, 204, 205), (203, 206, 204), (203, 207, 206), (204, 208, 205), (204, 209, 208), (210, 211, 203), (210, 212, 211), (210, 213, 212), (210, 214, 213), (215, 216, 217), (216, 218, 217), (216, 219, 218), (215, 220, 216), (215, 221, 220)])
me_rod_diagonal_3d.polygons.foreach_set('use_smooth', [True] * 136)
_k = set([(0, 1), (0, 3), (1, 2), (2, 3), (4, 5), (4, 7), (5, 6), (6, 7), (8, 9), (8, 11), (9, 10), (10, 11), (12, 13), (12, 15), (13, 14), (14, 15), (16, 17), (16, 19), (17, 18), (18, 19), (20, 21), (20, 23), (21, 22), (22, 23), (24, 25), (24, 26), (25, 26), (27, 28), (27, 29), (28, 29), (30, 31), (30, 33), (31, 32), (32, 33), (34, 35), (34, 36), (35, 36), (37, 38), (37, 39), (38, 39), (40, 41), (40, 43), (41, 42), (42, 43), (44, 45), (44, 47), (45, 46), (46, 47), (48, 51), (48, 52), (49, 50), (49, 52), (50, 51), (53, 54), (53, 56), (54, 55), (55, 57), (56, 57), (58, 59), (58, 61), (59, 60), (60, 61), (62, 63), (62, 65), (63, 64), (64, 65), (66, 67), (66, 69), (67, 68), (68, 69), (70, 71), (70, 72), (71, 72), (73, 74), (73, 75), (74, 75), (76, 77), (76, 79), (77, 78), (78, 79), (80, 83), (80, 84), (81, 82), (81, 85), (82, 86), (83, 87), (84, 85), (85, 90), (85, 91), (86, 88), (87, 89), (88, 89), (90, 91), (90, 92), (90, 93), (92, 93), (94, 97), (94, 100), (95, 96), (95, 101), (96, 98), (97, 99), (98, 99), (100, 101), (102, 103), (102, 108), (103, 104), (104, 109), (106, 109), (106, 110), (107, 110), (107, 112), (108, 111), (111, 112), (113, 114), (113, 116), (114, 115), (115, 116), (117, 118), (117, 120), (118, 119), (119, 120), (121, 122), (121, 124), (122, 123), (123, 126), (124, 125), (125, 127), (126, 127), (128, 129), (128, 130), (129, 130), (131, 132), (131, 134), (132, 133), (133, 134), (135, 136), (135, 138), (136, 137), (137, 138), (139, 140), (139, 143), (140, 141), (141, 142), (142, 143), (144, 147), (144, 150), (145, 149), (145, 153), (147, 148), (148, 151), (149, 150), (151, 152), (152, 153), (154, 156), (154, 160), (155, 158), (155, 159), (156, 157), (157, 158), (159, 160), (161, 162), (161, 167), (162, 163), (163, 169), (165, 168), (165, 170), (166, 170), (166, 172), (167, 171), (168, 169), (171, 172), (173, 174), (173, 176), (174, 175), (175, 176), (177, 178), (177, 180), (178, 179), (179, 180), (181, 182), (181, 184), (182, 183), (183, 186), (184, 185), (185, 186), (186, 187), (186, 188), (187, 188), (189, 190), (189, 192), (190, 191), (191, 192), (193, 194), (193, 196), (194, 195), (195, 196), (197, 198), (197, 200), (197, 201), (197, 202), (198, 199), (199, 200), (201, 202), (203, 205), (203, 207), (203, 210), (203, 211), (204, 206), (204, 209), (205, 208), (206, 207), (208, 209), (210, 214), (211, 212), (212, 213), (213, 214), (215, 217), (215, 221), (216, 219), (216, 220), (217, 218), (218, 219), (220, 221)])
me_rod_diagonal_3d.attributes.new('sharp_edge', 'BOOLEAN', 'EDGE').data.foreach_set('value', [ (min(e.vertices), max(e.vertices)) in _k for e in me_rod_diagonal_3d.edges])
_uv = me_rod_diagonal_3d.uv_layers.new(name='UVMap')
_uv.uv.foreach_set('vector', [0.1015, 0.007466, 0.1015, 0.4799, 0.007914, 0.4799, 0.1015, 0.007466, 0.007914, 0.4799, 0.007914, 0.007466, 0.1015, 0.007466, 0.1015, 0.4799, 0.007914, 0.4799, 0.1015, 0.007466, 0.007914, 0.4799, 0.007914, 0.007466, 0.007914, 0.4799, 0.007914, 0.007466, 0.1015, 0.007466, 0.007914, 0.4799, 0.1015, 0.007466, 0.1015, 0.4799, 0.007914, 0.4799, 0.007914, 0.007466, 0.1015, 0.007466, 0.007914, 0.4799, 0.1015, 0.007466, 0.1015, 0.4799, 0.3224, 0.2086, 0.3224, 0.2836, 0.2739, 0.2836, 0.3224, 0.2086, 0.2739, 0.2836, 0.2739, 0.2086, 0.4805, 0.007592, 0.4805, 0.4801, 0.008062, 0.4801, 0.4805, 0.007592, 0.008062, 0.4801, 0.008062, 0.007592, 0.3586, 0.2, 0.3586, 0.2921, 0.3453, 0.2703, 0.3586, 0.2, 0.3453, 0.2703, 0.3453, 0.2217, 0.3442, 0.2922, 0.3224, 0.2836, 0.3224, 0.2086, 0.3442, 0.2922, 0.3224, 0.2086, 0.3442, 0.2, 0.2546, 0.2174, 0.2546, 0.266, 0.2412, 0.2878, 0.2546, 0.2174, 0.2412, 0.2878, 0.2412, 0.1957, 0.2739, 0.2086, 0.2739, 0.2836, 0.252, 0.2922, 0.2739, 0.2086, 0.252, 0.2922, 0.252, 0.2, 0.1015, 0.007466, 0.1015, 0.4799, 0.007914, 0.4799, 0.1015, 0.007466, 0.007914, 0.4799, 0.007914, 0.007466, 0.1015, 0.007466, 0.1015, 0.4799, 0.007914, 0.4799, 0.1015, 0.007466, 0.007914, 0.4799, 0.007914, 0.007466, 0.1015, 0.007466, 0.2474, 0.2375, 0.1015, 0.4799, 0.007914, 0.4799, 0.007914, 0.007466, 0.1015, 0.007466, 0.007914, 0.4799, 0.1015, 0.007466, 0.1015, 0.4799, 0.1015, 0.007466, 0.2474, 0.2375, 0.1015, 0.4799, 0.007914, 0.4799, 0.007914, 0.007466, 0.1015, 0.007466, 0.007914, 0.4799, 0.1015, 0.007466, 0.1015, 0.4799, 0.3333, 0.2043, 0.3224, 0.2836, 0.2739, 0.2836, 0.3333, 0.2043, 0.2739, 0.2836, 0.2739, 0.2086, 0.4805, 0.007592, 0.4805, 0.4801, 0.008062, 0.4801, 0.4805, 0.007592, 0.008062, 0.4801, 0.008062, 0.007592, 0.3586, 0.2, 0.3586, 0.2921, 0.3453, 0.2703, 0.3586, 0.2, 0.3453, 0.2703, 0.3453, 0.2217, 0.2739, 0.2086, 0.2739, 0.2836, 0.252, 0.2922, 0.2739, 0.2086, 0.252, 0.2922, 0.252, 0.2, 0.09281, 0.6011, 0.09281, 0.5902, 0.1024, 0.5969, 0.09281, 0.6011, 0.1024, 0.5969, 0.1024, 0.6077, 0.09281, 0.5902, 0.09281, 0.6011, 0.09178, 0.6005, 0.09281, 0.5902, 0.09178, 0.6005, 0.09178, 0.5897, 0.1034, 0.5974, 0.1024, 0.6077, 0.1024, 0.5969, 0.1034, 0.5974, 0.1034, 0.6083, 0.1024, 0.6077, 0.107, 0.5975, 0.1034, 0.6083, 0.1034, 0.5974, 0.107, 0.5975, 0.107, 0.6084, 0.1034, 0.6083, 0.08821, 0.6006, 0.08821, 0.5897, 0.09178, 0.5897, 0.08821, 0.6006, 0.09178, 0.5897, 0.09178, 0.6005, 0.09287, 0.5903, 0.09287, 0.6012, 0.1025, 0.6079, 0.09287, 0.5903, 0.1025, 0.6079, 0.1025, 0.5969, 0.1025, 0.5969, 0.1025, 0.6079, 0.1035, 0.6084, 0.1025, 0.5969, 0.1035, 0.6084, 0.1035, 0.5975, 0.09184, 0.5897, 0.09287, 0.6012, 0.09287, 0.5903, 0.09184, 0.5897, 0.09184, 0.6006, 0.09287, 0.6012, 0.1037, 0.9085, 0.09414, 0.918, 0.09277, 0.9173, 0.1037, 0.9085, 0.09277, 0.9173, 0.102, 0.9081, 0.09277, 0.9173, 0.094, 0.9002, 0.102, 0.9081, 0.102, 0.9081, 0.094, 0.9002, 0.09547, 0.8987, 0.102, 0.9081, 0.09547, 0.8987, 0.1034, 0.9067, 0.102, 0.9081, 0.1034, 0.9067, 0.1037, 0.9085, 0.09277, 0.9173, 0.08484, 0.9093, 0.094, 0.9002, 0.09369, 0.8984, 0.09547, 0.8987, 0.094, 0.9002, 0.1198, 0.8903, 0.1034, 0.9067, 0.09547, 0.8987, 0.1198, 0.8903, 0.09547, 0.8987, 0.1119, 0.8823, 0.1408, 0.8839, 0.1443, 0.8764, 0.146, 0.8778, 0.1408, 0.8839, 0.146, 0.8778, 0.1432, 0.8837, 0.1314, 0.8844, 0.1342, 0.8904, 0.1325, 0.8918, 0.1314, 0.8844, 0.1325, 0.8918, 0.129, 0.8842, 0.1589, 0.8686, 0.146, 0.8778, 0.1443, 0.8764, 0.1589, 0.8686, 0.1443, 0.8764, 0.1579, 0.8668, 0.1443, 0.8764, 0.1338, 0.8501, 0.1579, 0.8668, 0.1443, 0.8764, 0.1334, 0.8687, 0.1338, 0.8501, 0.1334, 0.8687, 0.1322, 0.8501, 0.1338, 0.8501, 0.08683, 0.9153, 0.08484, 0.9093, 0.09277, 0.9173, 0.1334, 0.8687, 0.1443, 0.8764, 0.1408, 0.8839, 0.1334, 0.8687, 0.1408, 0.8839, 0.1334, 0.8787, 0.1216, 0.8894, 0.129, 0.8842, 0.1325, 0.8918, 0.1216, 0.8894, 0.1325, 0.8918, 0.1216, 0.8994, 0.1216, 0.8994, 0.1325, 0.8918, 0.1461, 0.9013, 0.1216, 0.8994, 0.1461, 0.9013, 0.122, 0.918, 0.122, 0.918, 0.1204, 0.918, 0.1216, 0.8994, 0.104, 0.8588, 0.1025, 0.8569, 0.1045, 0.8569, 0.1045, 0.8569, 0.1119, 0.8588, 0.104, 0.8588, 0.1045, 0.8569, 0.1125, 0.8569, 0.1119, 0.8588, 0.104, 0.8588, 0.08579, 0.881, 0.1025, 0.8569, 0.104, 0.8588, 0.08758, 0.882, 0.08579, 0.881, 0.1045, 0.8569, 0.1125, 0.8552, 0.1125, 0.8569, 0.1045, 0.8569, 0.1045, 0.8552, 0.1125, 0.8552, 0.1025, 0.8569, 0.1045, 0.8552, 0.1045, 0.8569, 0.1025, 0.8569, 0.1025, 0.8552, 0.1045, 0.8552, 0.1317, 0.8803, 0.1297, 0.8803, 0.1312, 0.8784, 0.1297, 0.8803, 0.1147, 0.8552, 0.1312, 0.8784, 0.1297, 0.8803, 0.113, 0.8563, 0.1147, 0.8552, 0.1317, 0.8803, 0.1297, 0.882, 0.1297, 0.8803, 0.1317, 0.8803, 0.1317, 0.882, 0.1297, 0.882, 0.1037, 0.9085, 0.09414, 0.918, 0.09277, 0.9173, 0.1037, 0.9085, 0.09277, 0.9173, 0.102, 0.9081, 0.09277, 0.9173, 0.094, 0.9002, 0.102, 0.9081, 0.102, 0.9081, 0.094, 0.9002, 0.09547, 0.8987, 0.102, 0.9081, 0.09547, 0.8987, 0.1034, 0.9067, 0.102, 0.9081, 0.1034, 0.9067, 0.1037, 0.9085, 0.09277, 0.9173, 0.08484, 0.9093, 0.094, 0.9002, 0.08683, 0.9153, 0.08484, 0.9093, 0.09277, 0.9173, 0.09369, 0.8984, 0.09547, 0.8987, 0.094, 0.9002, 0.1198, 0.8903, 0.1034, 0.9067, 0.09547, 0.8987, 0.1198, 0.8903, 0.09547, 0.8987, 0.1119, 0.8823, 0.1408, 0.8839, 0.1443, 0.8764, 0.146, 0.8778, 0.1408, 0.8839, 0.146, 0.8778, 0.1432, 0.8837, 0.1314, 0.8844, 0.1342, 0.8904, 0.1325, 0.8918, 0.1314, 0.8844, 0.1325, 0.8918, 0.129, 0.8842, 0.1589, 0.8686, 0.146, 0.8778, 0.1443, 0.8764, 0.1589, 0.8686, 0.1443, 0.8764, 0.1579, 0.8668, 0.1443, 0.8764, 0.1338, 0.8501, 0.1579, 0.8668, 0.1443, 0.8764, 0.1334, 0.8687, 0.1338, 0.8501, 0.1334, 0.8687, 0.1322, 0.8501, 0.1338, 0.8501, 0.1334, 0.8687, 0.1443, 0.8764, 0.1408, 0.8839, 0.1334, 0.8687, 0.1408, 0.8839, 0.1334, 0.8787, 0.1216, 0.8894, 0.129, 0.8842, 0.1325, 0.8918, 0.1216, 0.8894, 0.1325, 0.8918, 0.1216, 0.8994, 0.1216, 0.8994, 0.1325, 0.8918, 0.1461, 0.9013, 0.1216, 0.8994, 0.1461, 0.9013, 0.122, 0.918, 0.122, 0.918, 0.1204, 0.918, 0.1216, 0.8994, 0.104, 0.8588, 0.1025, 0.8569, 0.1045, 0.8569, 0.104, 0.8588, 0.08579, 0.881, 0.1025, 0.8569, 0.104, 0.8588, 0.08758, 0.882, 0.08579, 0.881, 0.1025, 0.8569, 0.1045, 0.8552, 0.1045, 0.8569, 0.1025, 0.8569, 0.1025, 0.8552, 0.1045, 0.8552, 0.1045, 0.8569, 0.1119, 0.8588, 0.104, 0.8588, 0.1045, 0.8569, 0.1125, 0.8569, 0.1119, 0.8588, 0.1045, 0.8569, 0.1125, 0.8552, 0.1125, 0.8569, 0.1045, 0.8569, 0.1045, 0.8552, 0.1125, 0.8552, 0.1317, 0.8803, 0.1297, 0.8803, 0.1312, 0.8784, 0.1297, 0.8803, 0.1147, 0.8552, 0.1312, 0.8784, 0.1297, 0.8803, 0.113, 0.8563, 0.1147, 0.8552, 0.1317, 0.8803, 0.1297, 0.882, 0.1297, 0.8803, 0.1317, 0.8803, 0.1317, 0.882, 0.1297, 0.882])
me_rod_diagonal_3d.materials.append(mat_rod_diagonal_3d)
me_rod_diagonal_3d.use_remesh_preserve_volume = False
me_rod_diagonal_3d.use_remesh_preserve_attributes = False
me_rod_diagonal_3d.use_mirror_vertex_groups = False
me_rod_diagonal_3d.update()
me_rod_diagonal_3d.normals_split_custom_set([tuple(v) for v in zip(*[iter([1.0, 0.0, 0.0, 1.0, 0.0, 0.0, 1.0, 0.0, 0.0, 1.0, 0.0, 0.0, 1.0, 0.0, 0.0, 1.0, 0.0, 0.0, 0.0, -1.0, 0.0, 0.0, -1.0, 0.0, 0.0, -1.0, 0.0, 0.0, -1.0, 0.0, 0.0, -1.0, 0.0, 0.0, -1.0, 0.0, -1.0, 0.0, 0.0, -1.0, 0.0, 0.0, -1.0, 0.0, 0.0, -1.0, 0.0, 0.0, -1.0, 0.0, 0.0, -1.0, 0.0, 0.0, 0.0, 1.0, 0.0, 0.0, 1.0, 0.0, 0.0, 1.0, 0.0, 0.0, 1.0, 0.0, 0.0, 1.0, 0.0, 0.0, 1.0, 0.0, 2.58e-08, 0.0, -1.0, 5.16e-08, 0.0, -1.0, 2.58e-08, 0.0, -1.0, 2.58e-08, 0.0, -1.0, 2.58e-08, 0.0, -1.0, 0.0, 0.0, -1.0, 0.0, 0.0, 1.0, 0.0, 0.0, 1.0, 0.0, 0.0, 1.0, 0.0, 0.0, 1.0, 0.0, 0.0, 1.0, 0.0, 0.0, 1.0, 0.0, 0.8569, -0.5155, 0.0, 0.8569, -0.5155, 0.0, 0.8569, -0.5155, 2.238e-06, 0.8569, -0.5155, 2.238e-06, 0.8569, -0.5155, 2.238e-06, 0.8569, -0.5155, -1.0, 0.0, 0.0, -1.0, 0.0, 0.0, -1.0, 0.0, 0.0, -1.0, 0.0, 0.0, -1.0, 0.0, 0.0, -1.0, 0.0, 0.0, 0.0, -1.0, 0.0, 0.0, -1.0, 0.0, 0.0, -1.0, 0.0, 0.0, -1.0, 0.0, 0.0, -1.0, 0.0, 0.0, -1.0, 0.0, 0.8569, -2.47e-07, -0.5155, 0.8569, -2.324e-06, -0.5155, 0.8569, -1.97e-06, -0.5155, 0.8569, -2.47e-07, -0.5155, 0.8569, -1.97e-06, -0.5155, 0.8569, 0.0, -0.5155, 0.0, -1.0, 0.0, 0.0, -1.0, 0.0, 0.0, -1.0, 0.0, 0.0, -1.0, 0.0, 0.0, -1.0, 0.0, 0.0, -1.0, 0.0, 1.0, 0.0, 0.0, 1.0, 0.0, 0.0, 1.0, 0.0, 0.0, 1.0, 0.0, 0.0, 1.0, 0.0, 0.0, 1.0, 0.0, 0.0, 1.0, 0.0, 0.0, 1.0, 0.0, 0.0, 1.0, 0.0, 0.0, 0.0, 1.0, 0.0, 0.0, 1.0, 0.0, 0.0, 1.0, 0.0, 0.0, 1.0, 0.0, 0.0, 1.0, 0.0, 0.0, 1.0, 0.0, 0.0, 1.0, 0.0, 0.0, 1.0, 0.0, 0.0, 1.0, 0.0, -1.0, 0.0, 0.0, -1.0, 0.0, 0.0, -1.0, 0.0, 0.0, -1.0, 0.0, 0.0, -1.0, 0.0, 0.0, -1.0, 0.0, 0.0, 0.0, 0.0, 1.0, 0.0, 0.0, 1.0, 0.0, 0.0, 1.0, 0.0, 0.0, 1.0, 0.0, 0.0, 1.0, 0.0, 0.0, 1.0, 0.0, 0.0, -1.0, 0.0, 0.0, -1.0, 0.0, 0.0, -1.0, 0.0, 0.0, -1.0, 0.0, 0.0, -1.0, 0.0, 0.0, -1.0, -1.0, 0.0, -4.127e-07, -1.0, 0.0, -4.127e-07, -1.0, 0.0, -4.127e-07, -1.0, 0.0, -4.127e-07, -1.0, 0.0, -4.127e-07, -1.0, 0.0, -4.127e-07, 0.0, -0.8404, 0.5419, 0.0, -0.8404, 0.5419, 0.0, -0.8404, 0.5419, 0.0, -0.8404, 0.5419, 0.0, -0.8404, 0.5419, 0.0, -0.8404, 0.5419, -0.5793, 0.8016, -0.1481, -0.6833, 0.7295, -0.03085, -0.8018, 0.5789, 0.1485, -0.5793, 0.8016, -0.1481, -0.8018, 0.5789, 0.1485, -0.7296, 0.6832, 0.03089, -0.6833, 0.7295, -0.03085, -0.5793, 0.8016, -0.1481, 0.4226, 0.5986, -0.6805, -0.6833, 0.7295, -0.03085, 0.4226, 0.5986, -0.6805, 0.3534, 0.6526, -0.6703, -0.5985, -0.423, 0.6803, -0.7296, 0.6832, 0.03089, -0.8018, 0.5789, 0.1485, -0.5985, -0.423, 0.6803, -0.6527, -0.3533, 0.6702, -0.7296, 0.6832, 0.03089, -0.4226, -0.5987, 0.6804, -0.6527, -0.3533, 0.6702, -0.5985, -0.423, 0.6803, -0.4226, -0.5987, 0.6804, -0.3532, -0.6527, 0.6702, -0.6527, -0.3533, 0.6702, 0.5986, 0.4226, -0.6804, 0.6529, 0.353, -0.6702, 0.3534, 0.6526, -0.6703, 0.5987, 0.4226, -0.6804, 0.3534, 0.6526, -0.6703, 0.4226, 0.5986, -0.6805, 0.7295, -0.6833, -0.0308, 0.8016, -0.5793, -0.1481, 0.6832, -0.7296, 0.03087, 0.7295, -0.6833, -0.0308, 0.6832, -0.7296, 0.03087, 0.579, -0.8017, 0.1484, 0.579, -0.8017, 0.1484, 0.6832, -0.7296, 0.03087, -0.3533, -0.6527, 0.6702, 0.579, -0.8017, 0.1484, -0.3533, -0.6527, 0.6702, -0.4225, -0.5987, 0.6804, 0.6529, 0.3529, -0.6702, 0.8016, -0.5793, -0.1481, 0.7295, -0.6833, -0.0308, 0.6529, 0.3529, -0.6702, 0.5986, 0.4226, -0.6805, 0.8016, -0.5793, -0.1481, 0.6835, -0.723, 0.1003, 0.7279, -0.685, 0.03029, 0.5947, 0.394, 0.7008, 0.6835, -0.723, 0.1003, 0.5947, 0.394, 0.7008, 0.5408, 0.3822, 0.7493, 0.5947, 0.394, 0.7008, 0.3823, 0.5406, 0.7494, 0.5408, 0.3822, 0.7493, 0.5408, 0.3822, 0.7493, 0.3823, 0.5406, 0.7494, -0.5644, -0.3881, 0.7286, 0.5408, 0.3822, 0.7493, -0.5644, -0.3881, 0.7286, -0.3881, -0.5644, 0.7286, 0.5408, 0.3822, 0.7493, -0.3881, -0.5644, 0.7286, 0.6835, -0.723, 0.1003, 0.5947, 0.394, 0.7008, 0.3953, 0.5947, 0.7, 0.3823, 0.5406, 0.7494, -0.7231, 0.6834, 0.1003, -0.5644, -0.3881, 0.7286, 0.3823, 0.5406, 0.7494, -0.4003, -0.6089, 0.6849, -0.3881, -0.5644, 0.7286, -0.5644, -0.3881, 0.7286, -0.4003, -0.6089, 0.6849, -0.5644, -0.3881, 0.7286, -0.6089, -0.4003, 0.6849, 0.3612, 0.926, 0.1098, 0.3611, 0.9261, 0.1096, 0.3611, 0.9261, 0.1096, 0.3612, 0.926, 0.1098, 0.3611, 0.9261, 0.1096, 0.3612, 0.926, 0.1098, 0.9251, 0.3638, 0.1087, 0.9251, 0.3638, 0.1086, 0.9251, 0.3638, 0.1087, 0.9251, 0.3638, 0.1087, 0.9251, 0.3638, 0.1087, 0.9251, 0.3638, 0.1087, 0.3823, 0.5406, 0.7494, 0.3952, 0.5947, 0.7, -0.6851, 0.7279, 0.03026, 0.3823, 0.5406, 0.7494, -0.6851, 0.7279, 0.03026, -0.7231, 0.6834, 0.1003, -0.6851, 0.7279, 0.03026, -0.7693, 0.633, 0.08612, -0.7231, 0.6834, 0.1003, -0.6851, 0.7279, 0.03026, -0.7071, 0.7071, -2.309e-06, -0.7693, 0.633, 0.08612, -0.7071, 0.7071, -2.309e-06, -0.7767, 0.6299, -4.57e-06, -0.7693, 0.633, 0.08612, 0.5, 0.5, 0.7071, 0.5, 0.5, 0.7071, 0.5, 0.5, 0.7071, 0.0004749, 0.8163, -0.5776, 0.0004767, 0.8163, -0.5776, 0.0004756, 0.8163, -0.5776, 0.0004749, 0.8163, -0.5776, 0.0004756, 0.8163, -0.5776, 0.0004733, 0.8163, -0.5776, 0.8152, 0.003829, -0.5791, 0.8152, 0.00383, -0.5791, 0.8152, 0.00383, -0.5791, 0.8152, 0.003829, -0.5791, 0.8152, 0.00383, -0.5791, 0.8152, 0.003829, -0.5791, 0.7071, -0.7071, -1.817e-06, 0.7279, -0.685, 0.03029, 0.6835, -0.723, 0.1003, 0.7071, -0.7071, -1.817e-06, 0.6835, -0.723, 0.1003, 0.6331, -0.7693, 0.08603, 0.6331, -0.7693, 0.08603, 0.63, -0.7766, -4.958e-06, 0.7071, -0.7071, -1.817e-06, -0.6089, -0.4003, 0.6849, -0.7694, 0.633, 0.08613, -0.7443, -0.6341, 0.2097, -0.7443, -0.6341, 0.2097, -0.4003, -0.6089, 0.6848, -0.6089, -0.4003, 0.6849, -0.7443, -0.6341, 0.2097, -0.6341, -0.7443, 0.2097, -0.4003, -0.6089, 0.6848, -0.6089, -0.4003, 0.6849, -0.7231, 0.6834, 0.1003, -0.7694, 0.633, 0.08613, -0.6089, -0.4003, 0.6849, -0.5644, -0.3881, 0.7286, -0.7231, 0.6834, 0.1003, -0.7443, -0.6341, 0.2097, -0.6241, -0.7813, 5.334e-06, -0.6341, -0.7443, 0.2097, -0.7443, -0.6341, 0.2097, -0.7813, -0.6241, 0.0, -0.6241, -0.7813, 5.334e-06, -0.7694, 0.633, 0.08613, -0.7813, -0.6241, 0.0, -0.7443, -0.6341, 0.2097, -0.7694, 0.633, 0.08613, -0.7767, 0.6299, 3.076e-05, -0.7813, -0.6241, 0.0, -0.6341, -0.7443, 0.2097, 0.6331, -0.7693, 0.08604, -0.4003, -0.6089, 0.6848, 0.6331, -0.7693, 0.08604, -0.3881, -0.5644, 0.7286, -0.4003, -0.6089, 0.6848, 0.6331, -0.7693, 0.08604, 0.6835, -0.723, 0.1003, -0.3881, -0.5644, 0.7286, -0.6341, -0.7443, 0.2097, 0.63, -0.7766, 3.092e-05, 0.6331, -0.7693, 0.08604, -0.6341, -0.7443, 0.2097, -0.6241, -0.7813, 2.913e-05, 0.63, -0.7766, 3.092e-05, 0.723, -0.6835, -0.1003, 0.685, -0.7279, -0.03029, -0.3984, -0.5922, -0.7004, 0.723, -0.6835, -0.1003, -0.3984, -0.5922, -0.7004, -0.3822, -0.5408, -0.7493, -0.3984, -0.5922, -0.7004, -0.5406, -0.3823, -0.7494, -0.3822, -0.5408, -0.7493, -0.3822, -0.5408, -0.7493, -0.5406, -0.3823, -0.7494, 0.3881, 0.5644, -0.7286, -0.3822, -0.5408, -0.7493, 0.3881, 0.5644, -0.7286, 0.5644, 0.3881, -0.7286, -0.3822, -0.5408, -0.7493, 0.5644, 0.3881, -0.7286, 0.723, -0.6835, -0.1003, -0.3984, -0.5922, -0.7004, -0.5917, -0.399, -0.7005, -0.5406, -0.3823, -0.7494, -0.5, -0.5, -0.7071, -0.5917, -0.399, -0.7005, -0.3984, -0.5922, -0.7004, -0.6834, 0.7231, -0.1003, 0.3881, 0.5644, -0.7286, -0.5406, -0.3823, -0.7494, 0.6089, 0.4003, -0.6849, 0.5644, 0.3881, -0.7286, 0.3881, 0.5644, -0.7286, 0.6089, 0.4003, -0.6849, 0.3881, 0.5644, -0.7286, 0.4003, 0.6089, -0.6849, -0.926, -0.3612, -0.1098, -0.9261, -0.3611, -0.1096, -0.926, -0.3612, -0.1097, -0.926, -0.3612, -0.1098, -0.926, -0.3612, -0.1097, -0.926, -0.3611, -0.1097, -0.3638, -0.9251, -0.1087, -0.3638, -0.9251, -0.1086, -0.3638, -0.9251, -0.1086, -0.3638, -0.9251, -0.1087, -0.3638, -0.9251, -0.1086, -0.3638, -0.9251, -0.1087, -0.5407, -0.3823, -0.7494, -0.5917, -0.399, -0.7005, -0.7279, 0.6851, -0.03026, -0.5407, -0.3823, -0.7494, -0.7279, 0.6851, -0.03026, -0.6834, 0.7231, -0.1003, -0.7279, 0.6851, -0.03026, -0.627, 0.7735, -0.09258, -0.6834, 0.7231, -0.1003, -0.7279, 0.6851, -0.03026, -0.7071, 0.7071, 5.108e-06, -0.627, 0.7735, -0.09258, -0.7071, 0.7071, 0.0, -0.7071, 0.7071, 0.0, -0.7071, 0.7071, 0.0, -0.8163, -0.0004744, 0.5776, -0.8163, -0.0004752, 0.5776, -0.8163, -0.0004747, 0.5776, -0.8163, -0.0004744, 0.5776, -0.8163, -0.0004747, 0.5776, -0.8163, -0.0004736, 0.5776, -0.00383, -0.8152, 0.5791, -0.003829, -0.8152, 0.5792, -0.003829, -0.8152, 0.5791, -0.00383, -0.8152, 0.5791, -0.003829, -0.8152, 0.5791, -0.00383, -0.8152, 0.5791, 0.7071, -0.7071, 2.528e-06, 0.685, -0.7279, -0.03029, 0.723, -0.6835, -0.1003, 0.7071, -0.7071, 2.528e-06, 0.723, -0.6835, -0.1003, 0.7735, -0.6271, -0.09248, 0.7071, -0.7071, 0.0, 0.7071, -0.7071, 0.0, 0.7071, -0.7071, 0.0, 0.4003, 0.6089, -0.6849, -0.627, 0.7735, -0.09255, 0.01825, 0.9953, -0.0956, 0.4003, 0.6089, -0.6849, -0.6834, 0.7231, -0.1003, -0.627, 0.7735, -0.09255, 0.4003, 0.6089, -0.6849, 0.3881, 0.5644, -0.7286, -0.6834, 0.7231, -0.1003, -0.627, 0.7735, -0.09255, 0.01833, 0.9998, 0.0, 0.01825, 0.9953, -0.0956, -0.627, 0.7735, -0.09255, 0.01833, 0.9998, 0.0, 0.01833, 0.9998, 0.0, 0.6902, 0.6902, -0.2173, 0.6089, 0.4003, -0.6849, 0.4003, 0.6089, -0.6849, 0.6902, 0.6902, -0.2173, 0.6902, 0.6902, -0.2173, 0.6089, 0.4003, -0.6849, 0.6902, 0.6902, -0.2173, 0.7071, 0.7071, 0.0, 0.6902, 0.6902, -0.2173, 0.6902, 0.6902, -0.2173, 0.7071, 0.7071, 0.0, 0.7071, 0.7071, 0.0, 0.9953, 0.0182, -0.0956, 0.7734, -0.6271, -0.09248, 0.6089, 0.4003, -0.6848, 0.7734, -0.6271, -0.09248, 0.5644, 0.3881, -0.7286, 0.6089, 0.4003, -0.6848, 0.7734, -0.6271, -0.09248, 0.723, -0.6835, -0.1003, 0.5644, 0.3881, -0.7286, 0.9953, 0.0182, -0.0956, 0.9998, 0.01829, 0.0, 0.7734, -0.6271, -0.09248, 0.9953, 0.0182, -0.0956, 0.9998, 0.01829, 0.0, 0.9998, 0.01829, 0.0])] * 3)])

# ---- objects
ob_rod_diagonal_3d_001 = bpy.data.objects.new('Rod_Diagonal_3D.001', me_rod_diagonal_3d_001)
ob_rod_diagonal_3d = bpy.data.objects.new('Rod_Diagonal_3D', me_rod_diagonal_3d)
ob_lamp = bpy.data.objects.new('Lamp', light_lamp)

# ---- transforms, parenting, visibility, modifiers, constraints
ob_rod_diagonal_3d_001.location = (0.0, 0.0, 0.0)
ob_rod_diagonal_3d_001.rotation_euler = (1.571, -0.0, 0.0)
ob_rod_diagonal_3d_001.lineart.crease_threshold = 0.0
ob_rod_diagonal_3d.location = (0.0, 0.0, 0.0)
ob_rod_diagonal_3d.rotation_euler = (1.571, -0.0, 0.0)
ob_rod_diagonal_3d.lineart.crease_threshold = 0.0
ob_lamp.location = (4.076, 1.005, 5.904)
ob_lamp.rotation_euler = (0.6503, 0.05522, 1.866)
ob_lamp.lock_rotations_4d = False
ob_lamp.empty_display_type = 'ARROWS'
ob_lamp.color = (0.0, 0.0, 0.0, 0.0)
ob_lamp.lineart.crease_threshold = 0.0

# ---- collection membership
col_collection_1.objects.link(ob_rod_diagonal_3d_001)
col_collection_1.objects.link(ob_rod_diagonal_3d)
col_collection_1.objects.link(ob_lamp)

# ---- scene / render settings (as saved in the file)
scene.frame_start = 1; scene.frame_end = 250; scene.frame_set(1)
scene.render.engine = 'BLENDER_EEVEE_NEXT'
scene.render.resolution_percentage = 50
scene.render.dither_intensity = 0.0
scene.cycles.use_denoising = False
scene.cycles.samples = 128
scene.cycles.sampling_pattern = 'TABULATED_SOBOL'
scene.cycles.use_adaptive_sampling = False
scene.cycles.use_light_tree = False
scene.cycles.blur_glossy = 0.0
scene.cycles.sample_clamp_indirect = 0.0
scene.view_settings.view_transform = 'Standard'
bpy.context.view_layer.update()

# ---- added for rendering (the .blend has no active camera): camera
cam_auto = bpy.data.cameras.new('AutoCamera')
cam_auto.lens = 50.0
cam_auto.sensor_width = 36.0
cam_auto.clip_end = 1000.0
ob_auto_camera = bpy.data.objects.new('AutoCamera', cam_auto)
scene.collection.objects.link(ob_auto_camera)
ob_auto_camera.location = (5.80761, -6.76913, 4.84609)
ob_auto_camera.rotation_euler = (1.09748, -7.21219e-08, 0.694738)
scene.camera = ob_auto_camera
bpy.context.view_layer.update()
